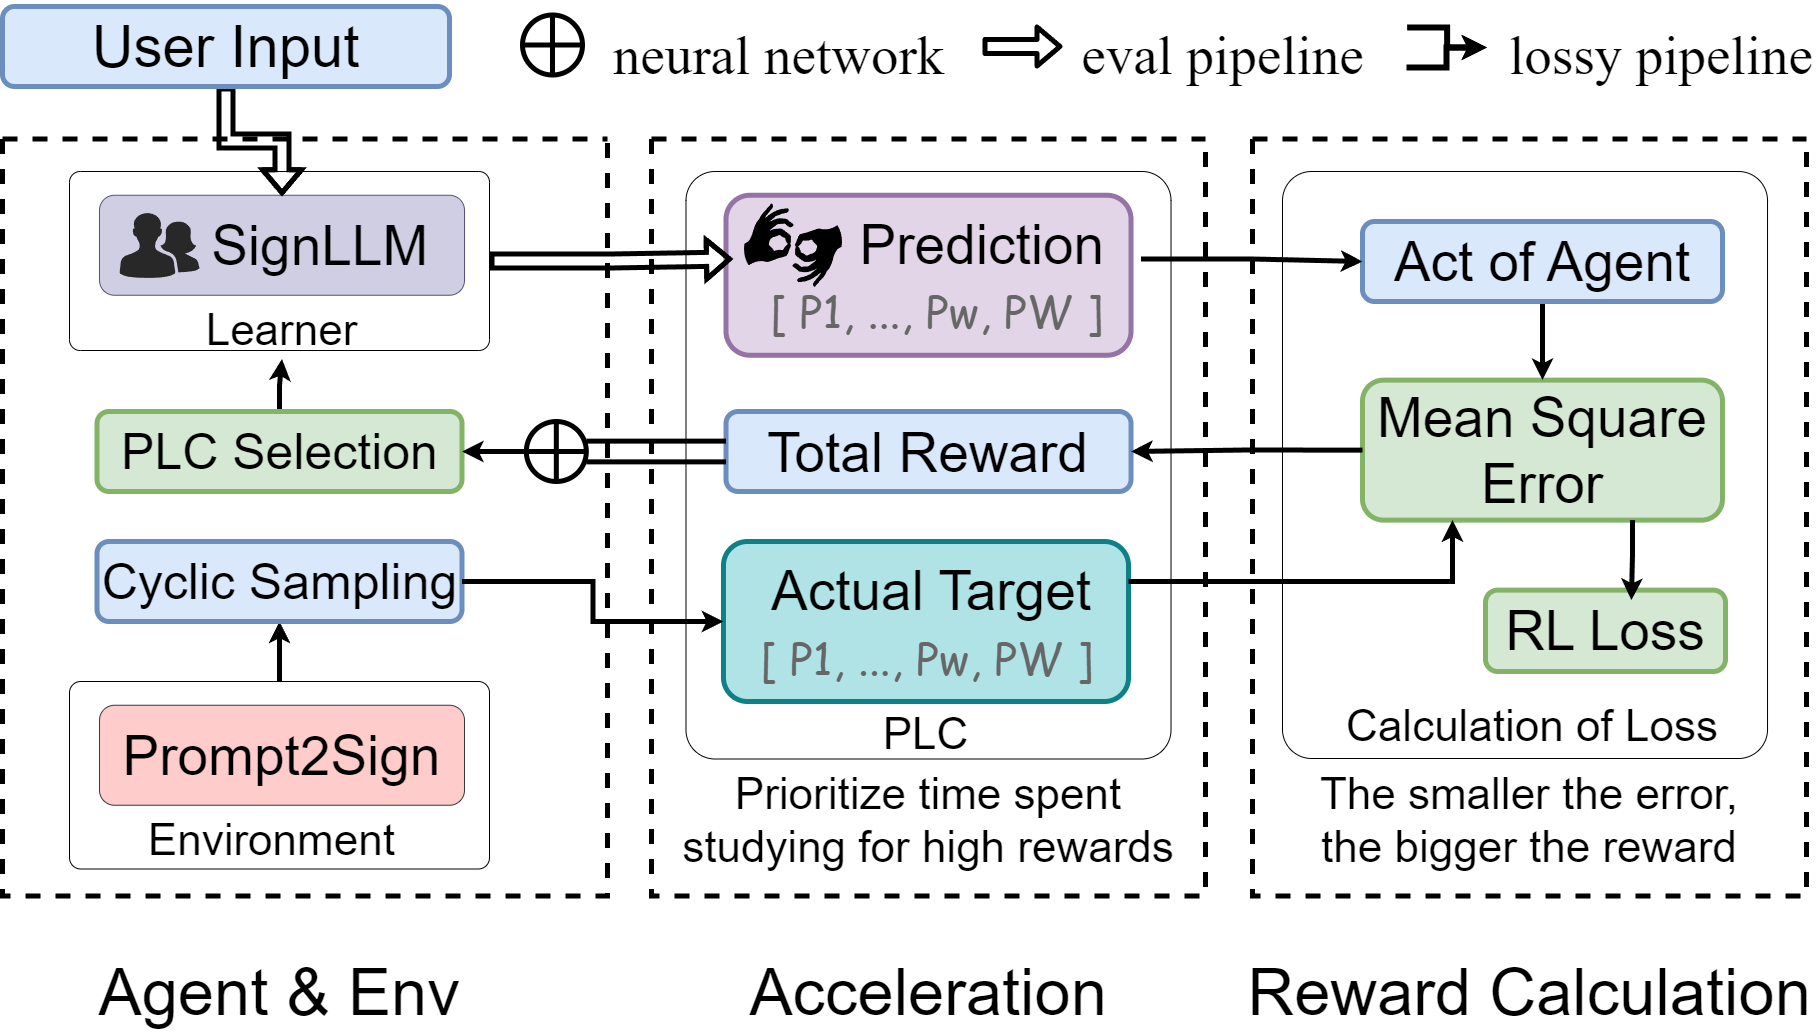

The diagram above was exported from draw.io. Its source (the exported page's mxGraphModel, read from the mxfile embedded in the PNG):
<mxGraphModel dx="12406" dy="3000" grid="1" gridSize="10" guides="1" tooltips="1" connect="1" arrows="1" fold="1" page="1" pageScale="1" pageWidth="827" pageHeight="1169" math="1" shadow="0">
  <root>
    <mxCell id="0" />
    <mxCell id="1" parent="0" />
    <mxCell id="2" value="" style="swimlane;startSize=0;collapsible=0;fontFamily=Times New Roman;fontSize=59;strokeWidth=5;dashed=1;rounded=0;" vertex="1" parent="1">
      <mxGeometry x="4390" y="12677.5" width="554" height="757" as="geometry" />
    </mxCell>
    <mxCell id="3" value="" style="rounded=1;whiteSpace=wrap;html=1;fontFamily=Helvetica;fontSize=55;arcSize=6;strokeWidth=1;" vertex="1" parent="2">
      <mxGeometry x="30" y="32.5" width="485.03" height="587" as="geometry" />
    </mxCell>
    <mxCell id="4" value="Mean Square Error" style="rounded=1;whiteSpace=wrap;html=1;fontFamily=Helvetica;fontSize=55;fillColor=#d5e8d4;strokeColor=#82b366;strokeWidth=5;" vertex="1" parent="2">
      <mxGeometry x="110" y="241.13" width="360" height="140" as="geometry" />
    </mxCell>
    <mxCell id="5" value="RL Loss" style="rounded=1;whiteSpace=wrap;html=1;fontFamily=Helvetica;fontSize=55;fillColor=#d5e8d4;strokeColor=#82b366;strokeWidth=5;" vertex="1" parent="2">
      <mxGeometry x="233" y="451.13" width="240" height="81.37" as="geometry" />
    </mxCell>
    <mxCell id="6" value="Calculation of Loss" style="text;strokeColor=none;fillColor=none;align=center;verticalAlign=middle;rounded=0;glass=0;dashed=1;sketch=0;fontFamily=Helvetica;fontSize=44;" vertex="1" parent="2">
      <mxGeometry x="170" y="552.5" width="220" height="57.5" as="geometry" />
    </mxCell>
    <mxCell id="7" style="edgeStyle=orthogonalEdgeStyle;rounded=0;orthogonalLoop=1;jettySize=auto;html=1;exitX=0.75;exitY=1;exitDx=0;exitDy=0;entryX=0.608;entryY=0.123;entryDx=0;entryDy=0;entryPerimeter=0;fontFamily=Comic Sans MS;fontSize=44;fontColor=#666666;strokeColor=#000000;strokeWidth=5;fillColor=none;" edge="1" parent="2" source="4" target="5">
      <mxGeometry relative="1" as="geometry" />
    </mxCell>
    <mxCell id="8" style="edgeStyle=orthogonalEdgeStyle;rounded=0;orthogonalLoop=1;jettySize=auto;html=1;exitX=0.5;exitY=1;exitDx=0;exitDy=0;entryX=0.5;entryY=0;entryDx=0;entryDy=0;fontFamily=Comic Sans MS;fontSize=44;fontColor=#666666;strokeColor=#000000;strokeWidth=5;fillColor=none;" edge="1" parent="2" source="9" target="4">
      <mxGeometry relative="1" as="geometry" />
    </mxCell>
    <mxCell id="9" value="Act of Agent" style="rounded=1;whiteSpace=wrap;html=1;fontFamily=Helvetica;fontSize=55;fillColor=#dae8fc;strokeColor=#6c8ebf;aspect=fixed;strokeWidth=5;" vertex="1" parent="2">
      <mxGeometry x="110" y="82.5" width="360" height="80" as="geometry" />
    </mxCell>
    <mxCell id="10" value="The smaller the error,&#10;the bigger the reward" style="text;strokeColor=none;fillColor=none;align=center;verticalAlign=middle;rounded=0;glass=0;dashed=1;sketch=0;fontFamily=Helvetica;fontSize=44;" vertex="1" parent="2">
      <mxGeometry x="27" y="622.5" width="500" height="107.5" as="geometry" />
    </mxCell>
    <mxCell id="11" value="" style="swimlane;startSize=0;collapsible=0;fontFamily=Times New Roman;fontSize=59;strokeWidth=5;dashed=1;rounded=0;" vertex="1" parent="1">
      <mxGeometry x="3140" y="12677.5" width="605" height="757" as="geometry" />
    </mxCell>
    <mxCell id="12" style="edgeStyle=orthogonalEdgeStyle;rounded=0;orthogonalLoop=1;jettySize=auto;html=1;exitX=0.5;exitY=0;exitDx=0;exitDy=0;entryX=0.5;entryY=1;entryDx=0;entryDy=0;fontFamily=Comic Sans MS;fontSize=44;fontColor=#666666;strokeColor=#000000;strokeWidth=5;fillColor=none;" edge="1" parent="11" source="13" target="22">
      <mxGeometry relative="1" as="geometry" />
    </mxCell>
    <mxCell id="13" value="" style="rounded=1;whiteSpace=wrap;html=1;fontFamily=Helvetica;fontSize=55;arcSize=6;" vertex="1" parent="11">
      <mxGeometry x="67" y="542.5" width="420" height="187.5" as="geometry" />
    </mxCell>
    <mxCell id="14" value="Prompt2Sign" style="rounded=1;whiteSpace=wrap;html=1;fontFamily=Helvetica;fontSize=55;fillColor=#ffcccc;strokeColor=#36393d;" vertex="1" parent="11">
      <mxGeometry x="97" y="566.25" width="365" height="100" as="geometry" />
    </mxCell>
    <mxCell id="15" value="Environment" style="text;strokeColor=none;fillColor=none;align=center;verticalAlign=middle;rounded=0;glass=0;dashed=1;sketch=0;fontFamily=Helvetica;fontSize=44;" vertex="1" parent="11">
      <mxGeometry x="159.36000000000013" y="660" width="220" height="70" as="geometry" />
    </mxCell>
    <mxCell id="16" value="" style="rounded=1;whiteSpace=wrap;html=1;fontFamily=Helvetica;fontSize=55;arcSize=6;" vertex="1" parent="11">
      <mxGeometry x="67" y="32.5" width="420" height="179" as="geometry" />
    </mxCell>
    <mxCell id="17" value="&amp;nbsp; &amp;nbsp; &amp;nbsp;SignLLM" style="rounded=1;whiteSpace=wrap;html=1;fontFamily=Helvetica;fontSize=55;fillColor=#d0cee2;strokeColor=#56517e;" vertex="1" parent="11">
      <mxGeometry x="97" y="56.25" width="365" height="100" as="geometry" />
    </mxCell>
    <mxCell id="18" value="Learner" style="text;strokeColor=none;fillColor=none;align=center;verticalAlign=middle;rounded=0;glass=0;dashed=1;sketch=0;fontFamily=Helvetica;fontSize=44;" vertex="1" parent="11">
      <mxGeometry x="169.5000000000001" y="150" width="220" height="70" as="geometry" />
    </mxCell>
    <mxCell id="19" value="" style="verticalLabelPosition=bottom;sketch=0;html=1;fillColor=#282828;strokeColor=none;verticalAlign=top;pointerEvents=1;align=center;shape=mxgraph.cisco_safe.people_places_things_icons.icon2;" vertex="1" parent="11">
      <mxGeometry x="117" y="73.44999999999891" width="80" height="65.6" as="geometry" />
    </mxCell>
    <mxCell id="20" style="edgeStyle=orthogonalEdgeStyle;rounded=0;orthogonalLoop=1;jettySize=auto;html=1;exitX=0.5;exitY=0;exitDx=0;exitDy=0;entryX=0.5;entryY=1;entryDx=0;entryDy=0;strokeWidth=5;" edge="1" parent="11" source="21" target="18">
      <mxGeometry relative="1" as="geometry" />
    </mxCell>
    <mxCell id="21" value="PLC Selection" style="rounded=1;whiteSpace=wrap;html=1;fontFamily=Helvetica;fontSize=50;fillColor=#d5e8d4;strokeColor=#82b366;strokeWidth=5;aspect=fixed;" vertex="1" parent="11">
      <mxGeometry x="94.5" y="272.5" width="365" height="80" as="geometry" />
    </mxCell>
    <mxCell id="22" value="&lt;div style=&quot;font-size: 50px;&quot;&gt;&lt;font style=&quot;font-size: 50px;&quot;&gt;Cyclic Sampling&lt;/font&gt;&lt;/div&gt;" style="rounded=1;whiteSpace=wrap;html=1;fontFamily=Helvetica;fontSize=50;fillColor=#dae8fc;strokeColor=#6c8ebf;strokeWidth=5;aspect=fixed;" vertex="1" parent="11">
      <mxGeometry x="94.5" y="402.5" width="365" height="80" as="geometry" />
    </mxCell>
    <mxCell id="23" value="" style="swimlane;startSize=0;collapsible=0;fontFamily=Times New Roman;fontSize=59;strokeWidth=5;dashed=1;rounded=0;" vertex="1" parent="1">
      <mxGeometry x="3789" y="12677.5" width="554" height="757" as="geometry" />
    </mxCell>
    <mxCell id="24" value="" style="rounded=1;whiteSpace=wrap;html=1;fontFamily=Helvetica;fontSize=55;arcSize=6;strokeWidth=1;" vertex="1" parent="23">
      <mxGeometry x="34.49" y="32.5" width="485.03" height="587.5" as="geometry" />
    </mxCell>
    <mxCell id="25" value="&lt;font&gt;&lt;br&gt;&lt;/font&gt;" style="rounded=1;whiteSpace=wrap;html=1;fontFamily=Helvetica;fontSize=60;strokeWidth=5;fillColor=#b0e3e6;strokeColor=#0e8088;aspect=fixed;" vertex="1" parent="23">
      <mxGeometry x="71.97" y="402.5" width="405.03" height="160" as="geometry" />
    </mxCell>
    <mxCell id="26" value="&lt;font style=&quot;font-size: 55px&quot;&gt;Total&amp;nbsp;Reward&lt;/font&gt;" style="rounded=1;whiteSpace=wrap;html=1;fontFamily=Helvetica;fontSize=60;strokeWidth=5;fillColor=#dae8fc;strokeColor=#6c8ebf;" vertex="1" parent="23">
      <mxGeometry x="74.5" y="272.4999999999998" width="405.03" height="80" as="geometry" />
    </mxCell>
    <mxCell id="27" value="" style="rounded=1;whiteSpace=wrap;html=1;fontFamily=Helvetica;fontSize=60;strokeWidth=5;fillColor=#e1d5e7;strokeColor=#9673a6;aspect=fixed;" vertex="1" parent="23">
      <mxGeometry x="74.48999999999978" y="56.24999999999956" width="405.03" height="160" as="geometry" />
    </mxCell>
    <mxCell id="28" value="PLC" style="text;strokeColor=none;fillColor=none;align=center;verticalAlign=middle;rounded=0;glass=0;dashed=1;sketch=0;fontFamily=Helvetica;fontSize=44;" vertex="1" parent="23">
      <mxGeometry x="164.48000000000002" y="562.5" width="220" height="54" as="geometry" />
    </mxCell>
    <mxCell id="29" value="Prioritize time spent &#10;studying for high rewards" style="text;strokeColor=none;fillColor=none;align=center;verticalAlign=middle;rounded=0;glass=0;dashed=1;sketch=0;fontFamily=Helvetica;fontSize=44;" vertex="1" parent="23">
      <mxGeometry x="27.01" y="622.5" width="500" height="107.5" as="geometry" />
    </mxCell>
    <mxCell id="30" value="" style="shape=mxgraph.signs.healthcare.sign_language;html=1;pointerEvents=1;fillColor=#000000;strokeColor=none;verticalLabelPosition=bottom;verticalAlign=top;align=center;" vertex="1" parent="23">
      <mxGeometry x="91" y="64.25000000000044" width="101" height="84" as="geometry" />
    </mxCell>
    <mxCell id="31" value="Actual Target" style="text;strokeColor=none;fillColor=none;align=center;verticalAlign=middle;rounded=0;glass=0;dashed=1;sketch=0;fontFamily=Helvetica;fontSize=55;" vertex="1" parent="23">
      <mxGeometry x="120" y="402.5" width="320" height="85" as="geometry" />
    </mxCell>
    <mxCell id="32" value="[ P1, ..., Pw, PW ]" style="text;strokeColor=none;fillColor=none;align=center;verticalAlign=middle;rounded=0;glass=0;dashed=1;sketch=0;fontFamily=Comic Sans MS;fontSize=44;fontColor=#666666;" vertex="1" parent="23">
      <mxGeometry x="100" y="487.5" width="350.5" height="55" as="geometry" />
    </mxCell>
    <mxCell id="33" value="      Prediction" style="text;strokeColor=none;fillColor=none;align=center;verticalAlign=middle;rounded=0;glass=0;dashed=1;sketch=0;fontFamily=Helvetica;fontSize=55;" vertex="1" parent="23">
      <mxGeometry x="80.5" y="56.25" width="409" height="85" as="geometry" />
    </mxCell>
    <mxCell id="34" value="[ P1, ..., Pw, PW ]" style="text;strokeColor=none;fillColor=none;align=center;verticalAlign=middle;rounded=0;glass=0;dashed=1;sketch=0;fontFamily=Comic Sans MS;fontSize=44;fontColor=#666666;" vertex="1" parent="23">
      <mxGeometry x="100" y="141.25" width="370" height="55" as="geometry" />
    </mxCell>
    <mxCell id="35" value="Agent &amp; Env" style="text;strokeColor=none;fillColor=none;align=center;verticalAlign=middle;rounded=0;glass=0;dashed=1;labelBorderColor=none;sketch=0;fontSize=65;strokeWidth=7;" vertex="1" parent="1">
      <mxGeometry x="3217" y="13477.5" width="400" height="90" as="geometry" />
    </mxCell>
    <mxCell id="36" value="Acceleration" style="text;strokeColor=none;fillColor=none;align=center;verticalAlign=middle;rounded=0;glass=0;dashed=1;labelBorderColor=none;sketch=0;fontSize=65;strokeWidth=7;" vertex="1" parent="1">
      <mxGeometry x="3866" y="13477.5" width="400" height="90" as="geometry" />
    </mxCell>
    <mxCell id="37" style="edgeStyle=orthogonalEdgeStyle;shape=flexArrow;rounded=0;orthogonalLoop=1;jettySize=auto;html=1;exitX=0.5;exitY=1;exitDx=0;exitDy=0;entryX=0.5;entryY=0;entryDx=0;entryDy=0;fontFamily=Comic Sans MS;fontSize=44;fontColor=#666666;strokeColor=#000000;strokeWidth=5;fillColor=none;" edge="1" source="38" target="17" parent="1">
      <mxGeometry relative="1" as="geometry" />
    </mxCell>
    <mxCell id="38" value="&lt;font face=&quot;Helvetica&quot; style=&quot;font-size: 58px&quot;&gt;User Input&lt;/font&gt;" style="rounded=1;whiteSpace=wrap;html=1;fontFamily=Times New Roman;fontSize=60;strokeWidth=5;fillColor=#dae8fc;strokeColor=#6c8ebf;" vertex="1" parent="1">
      <mxGeometry x="3140" y="12545" width="447" height="80" as="geometry" />
    </mxCell>
    <mxCell id="39" value="Reward Calculation" style="text;strokeColor=none;fillColor=none;align=center;verticalAlign=middle;rounded=0;glass=0;dashed=1;labelBorderColor=none;sketch=0;fontSize=65;strokeWidth=7;" vertex="1" parent="1">
      <mxGeometry x="4467" y="13477.5" width="400" height="90" as="geometry" />
    </mxCell>
    <mxCell id="40" value="neural network" style="text;strokeColor=none;fillColor=none;align=center;verticalAlign=middle;rounded=0;dashed=1;fontFamily=Times New Roman;fontSize=55;" vertex="1" parent="1">
      <mxGeometry x="3730" y="12538.5" width="373" height="95" as="geometry" />
    </mxCell>
    <mxCell id="41" value="" style="shape=orEllipse;perimeter=ellipsePerimeter;whiteSpace=wrap;html=1;backgroundOutline=1;fontFamily=Times New Roman;fontSize=60;strokeWidth=5;rounded=0;" vertex="1" parent="1">
      <mxGeometry x="3660" y="12553.5" width="60" height="60" as="geometry" />
    </mxCell>
    <mxCell id="42" value="" style="rounded=1;fontFamily=Times New Roman;fontSize=44;strokeWidth=5;fillColor=none;strokeColor=#000000;shape=flexArrow;" edge="1" parent="1">
      <mxGeometry width="100" height="100" relative="1" as="geometry">
        <mxPoint x="4120" y="12585" as="sourcePoint" />
        <mxPoint x="4200" y="12585" as="targetPoint" />
      </mxGeometry>
    </mxCell>
    <mxCell id="43" value="eval pipeline" style="text;strokeColor=none;fillColor=none;align=center;verticalAlign=middle;rounded=0;dashed=1;fontFamily=Times New Roman;fontSize=55;" vertex="1" parent="1">
      <mxGeometry x="4174" y="12538.5" width="373" height="95" as="geometry" />
    </mxCell>
    <mxCell id="44" style="edgeStyle=orthogonalEdgeStyle;rounded=0;orthogonalLoop=1;jettySize=auto;html=1;exitX=0;exitY=0.5;exitDx=0;exitDy=0;entryX=1;entryY=0.5;entryDx=0;entryDy=0;fontSize=44;strokeWidth=5;" edge="1" source="4" target="26" parent="1">
      <mxGeometry relative="1" as="geometry" />
    </mxCell>
    <mxCell id="45" style="edgeStyle=orthogonalEdgeStyle;rounded=0;orthogonalLoop=1;jettySize=auto;html=1;exitX=1;exitY=0.5;exitDx=0;exitDy=0;entryX=0;entryY=0.75;entryDx=0;entryDy=0;fontFamily=Comic Sans MS;fontSize=44;fontColor=#666666;strokeColor=#000000;strokeWidth=5;fillColor=none;shape=flexArrow;" edge="1" source="16" target="33" parent="1">
      <mxGeometry relative="1" as="geometry" />
    </mxCell>
    <mxCell id="46" style="edgeStyle=orthogonalEdgeStyle;rounded=0;orthogonalLoop=1;jettySize=auto;html=1;exitX=1;exitY=0.25;exitDx=0;exitDy=0;entryX=0.25;entryY=1;entryDx=0;entryDy=0;fontFamily=Comic Sans MS;fontSize=44;fontColor=#666666;strokeColor=#000000;strokeWidth=5;fillColor=none;" edge="1" source="25" target="4" parent="1">
      <mxGeometry relative="1" as="geometry" />
    </mxCell>
    <mxCell id="47" style="edgeStyle=orthogonalEdgeStyle;rounded=0;orthogonalLoop=1;jettySize=auto;html=1;exitX=1;exitY=0.75;exitDx=0;exitDy=0;entryX=0;entryY=0.5;entryDx=0;entryDy=0;fontFamily=Comic Sans MS;fontSize=44;fontColor=#666666;strokeColor=#000000;strokeWidth=5;fillColor=none;" edge="1" source="33" target="9" parent="1">
      <mxGeometry relative="1" as="geometry" />
    </mxCell>
    <mxCell id="48" style="edgeStyle=orthogonalEdgeStyle;rounded=0;orthogonalLoop=1;jettySize=auto;html=1;exitX=0;exitY=0.5;exitDx=0;exitDy=0;entryX=1;entryY=0.5;entryDx=0;entryDy=0;fontFamily=Comic Sans MS;fontSize=44;fontColor=#666666;strokeColor=#000000;strokeWidth=5;fillColor=#e51400;startArrow=none;" edge="1" source="49" target="21" parent="1">
      <mxGeometry relative="1" as="geometry" />
    </mxCell>
    <mxCell id="49" value="" style="shape=orEllipse;perimeter=ellipsePerimeter;whiteSpace=wrap;html=1;backgroundOutline=1;fontFamily=Times New Roman;fontSize=60;strokeWidth=5;rounded=0;" vertex="1" parent="1">
      <mxGeometry x="3663.83" y="12960" width="60" height="60" as="geometry" />
    </mxCell>
    <mxCell id="50" value="" style="edgeStyle=orthogonalEdgeStyle;rounded=0;orthogonalLoop=1;jettySize=auto;html=1;exitX=0;exitY=0.5;exitDx=0;exitDy=0;entryX=1;entryY=0.5;entryDx=0;entryDy=0;fontFamily=Comic Sans MS;fontSize=44;fontColor=#666666;strokeColor=#000000;strokeWidth=5;fillColor=#e51400;endArrow=none;shape=link;width=16.666666666666668;" edge="1" source="26" target="49" parent="1">
      <mxGeometry relative="1" as="geometry">
        <mxPoint x="3863.5" y="12990" as="sourcePoint" />
        <mxPoint x="3599.5" y="12990" as="targetPoint" />
      </mxGeometry>
    </mxCell>
    <mxCell id="51" style="edgeStyle=orthogonalEdgeStyle;rounded=0;orthogonalLoop=1;jettySize=auto;html=1;exitX=1;exitY=0.5;exitDx=0;exitDy=0;entryX=0;entryY=0.5;entryDx=0;entryDy=0;fontFamily=Comic Sans MS;fontSize=50;fontColor=#666666;strokeColor=#000000;strokeWidth=5;fillColor=none;" edge="1" source="22" target="25" parent="1">
      <mxGeometry relative="1" as="geometry" />
    </mxCell>
    <mxCell id="52" value="lossy pipeline" style="text;strokeColor=none;fillColor=none;align=center;verticalAlign=middle;rounded=0;dashed=1;fontFamily=Times New Roman;fontSize=55;" vertex="1" parent="1">
      <mxGeometry x="4654" y="12538.5" width="290" height="95" as="geometry" />
    </mxCell>
    <mxCell id="53" value="" style="rounded=0;edgeStyle=elbowEdgeStyle;fontFamily=Comic Sans MS;fontSize=50;fontColor=#666666;strokeColor=#000000;strokeWidth=6;fillColor=none;" edge="1" parent="1">
      <mxGeometry width="100" height="100" relative="1" as="geometry">
        <mxPoint x="4544" y="12606" as="sourcePoint" />
        <mxPoint x="4624" y="12586" as="targetPoint" />
        <Array as="points">
          <mxPoint x="4584" y="12606" />
        </Array>
      </mxGeometry>
    </mxCell>
    <mxCell id="54" value="" style="rounded=0;edgeStyle=elbowEdgeStyle;fontFamily=Comic Sans MS;fontSize=50;fontColor=#666666;strokeColor=#000000;strokeWidth=6;fillColor=none;" edge="1" parent="1">
      <mxGeometry width="100" height="100" relative="1" as="geometry">
        <mxPoint x="4544.669999999998" y="12566" as="sourcePoint" />
        <mxPoint x="4624.669999999998" y="12586" as="targetPoint" />
        <Array as="points">
          <mxPoint x="4584.67" y="12566" />
        </Array>
      </mxGeometry>
    </mxCell>
  </root>
</mxGraphModel>